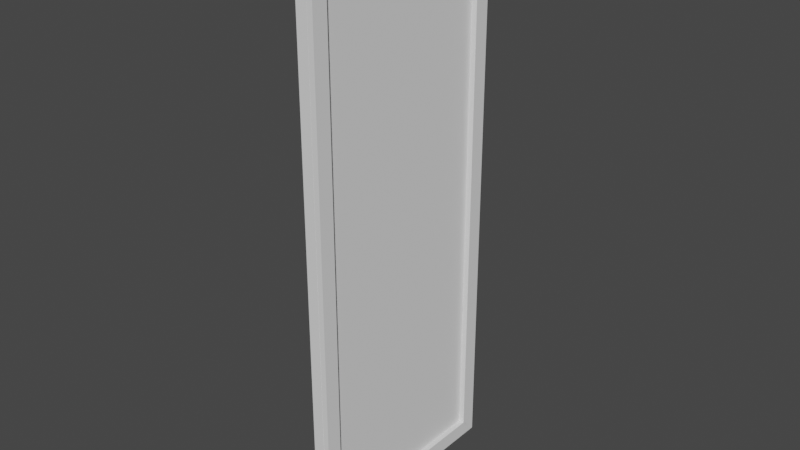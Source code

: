 # Source: window.blend  (saved by Blender 2.80.75; exported with 4.5.12 LTS)
import bpy
from mathutils import Matrix  # noqa: F401  (used for matrix-valued properties, if any)

bpy.ops.wm.read_factory_settings(use_empty=True)
scene = bpy.context.scene
scene.name = 'Scene'

# ---- world
world_world = bpy.data.worlds.new('World'); scene.world = world_world
world_world.use_nodes = True; world_world.node_tree.nodes.clear()
_N = world_world.node_tree.nodes; _L = world_world.node_tree.links
n0 = _N.new('ShaderNodeOutputWorld'); n0.name = 'World Output'; n0.location = (300, 300)
n1 = _N.new('ShaderNodeBackground'); n1.name = 'Background'; n1.location = (10, 300)
n1.inputs[0].default_value = (0.05088, 0.05088, 0.05088, 1.0)
_L.new(n1.outputs[0], n0.inputs[0])
n0.is_active_output = True
world_world.color = (0.05088, 0.05088, 0.05088)
world_world.use_sun_shadow = False
world_world.sun_shadow_jitter_overblur = 0.0

# ---- meshes
me_cube_001 = bpy.data.meshes.new('Cube.001')
me_cube_001.from_pydata([(-1.0, -75.0, -100.0), (-1.0, -75.0, 100.0), (-1.0, 2.536, -100.0), (-1.0, 2.536, 100.0), (1.0, -75.0, -100.0), (1.0, -75.0, 100.0), (1.0, 2.536, -100.0), (1.0, 2.536, 100.0)], [], [(0, 1, 3, 2), (2, 3, 7, 6), (6, 7, 5, 4), (4, 5, 1, 0), (2, 6, 4, 0), (7, 3, 1, 5)])
_uv = me_cube_001.uv_layers.new(name='UVMap')
_uv.uv.foreach_set('vector', [0.375, 0.0, 0.625, 0.0, 0.625, 0.25, 0.375, 0.25, 0.375, 0.25, 0.625, 0.25, 0.625, 0.5, 0.375, 0.5, 0.375, 0.5, 0.625, 0.5, 0.625, 0.75, 0.375, 0.75, 0.375, 0.75, 0.625, 0.75, 0.625, 1.0, 0.375, 1.0, 0.125, 0.5, 0.375, 0.5, 0.375, 0.75, 0.125, 0.75, 0.625, 0.5, 0.875, 0.5, 0.875, 0.75, 0.625, 0.75])
me_cube_001.use_remesh_preserve_volume = False
me_cube_001.use_remesh_preserve_attributes = False
me_cube_001.use_mirror_vertex_groups = False
me_cube_001.update()
me_cube_002 = bpy.data.meshes.new('Cube.002')
me_cube_002.from_pydata([(-3.0, -69.27, 94.5), (-3.0, -75.09, 99.96), (-3.0, -3.027, 94.5), (-3.0, 2.476, 99.99), (3.0, -69.27, 94.5), (3.0, -75.09, 99.96), (3.0, -3.027, 94.5), (3.0, 2.476, 99.99)], [], [(0, 1, 3, 2), (2, 3, 7, 6), (6, 7, 5, 4), (4, 5, 1, 0), (2, 6, 4, 0), (7, 3, 1, 5)])
_uv = me_cube_002.uv_layers.new(name='UVMap')
_uv.uv.foreach_set('vector', [0.375, 0.0, 0.625, 0.0, 0.625, 0.25, 0.375, 0.25, 0.375, 0.25, 0.625, 0.25, 0.625, 0.5, 0.375, 0.5, 0.375, 0.5, 0.625, 0.5, 0.625, 0.75, 0.375, 0.75, 0.375, 0.75, 0.625, 0.75, 0.625, 1.0, 0.375, 1.0, 0.125, 0.5, 0.375, 0.5, 0.375, 0.75, 0.125, 0.75, 0.625, 0.5, 0.875, 0.5, 0.875, 0.75, 0.625, 0.75])
me_cube_002.use_remesh_preserve_volume = False
me_cube_002.use_remesh_preserve_attributes = False
me_cube_002.use_mirror_vertex_groups = False
me_cube_002.update()
me_cube_003 = bpy.data.meshes.new('Cube.003')
me_cube_003.from_pydata([(-3.0, -75.0, -99.99), (-3.0, -69.51, -94.5), (-3.0, 2.476, -99.96), (-3.0, -2.999, -94.5), (3.0, -75.0, -99.99), (3.0, -69.51, -94.5), (3.0, 2.476, -99.96), (3.0, -2.999, -94.5)], [], [(0, 1, 3, 2), (2, 3, 7, 6), (6, 7, 5, 4), (4, 5, 1, 0), (2, 6, 4, 0), (7, 3, 1, 5)])
_uv = me_cube_003.uv_layers.new(name='UVMap')
_uv.uv.foreach_set('vector', [0.375, 0.0, 0.625, 0.0, 0.625, 0.25, 0.375, 0.25, 0.375, 0.25, 0.625, 0.25, 0.625, 0.5, 0.375, 0.5, 0.375, 0.5, 0.625, 0.5, 0.625, 0.75, 0.375, 0.75, 0.375, 0.75, 0.625, 0.75, 0.625, 1.0, 0.375, 1.0, 0.125, 0.5, 0.375, 0.5, 0.375, 0.75, 0.125, 0.75, 0.625, 0.5, 0.875, 0.5, 0.875, 0.75, 0.625, 0.75])
me_cube_003.use_remesh_preserve_volume = False
me_cube_003.use_remesh_preserve_attributes = False
me_cube_003.use_mirror_vertex_groups = False
me_cube_003.update()
me_cube_004 = bpy.data.meshes.new('Cube.004')
me_cube_004.from_pydata([(-3.0, 2.496, -99.97), (-3.0, -3.024, -94.53), (-3.0, 2.47, 99.97), (-3.0, -3.024, 94.5), (3.0, 2.496, -99.97), (3.0, -3.024, -94.53), (3.0, 2.47, 99.97), (3.0, -3.024, 94.5)], [], [(0, 1, 3, 2), (2, 3, 7, 6), (6, 7, 5, 4), (4, 5, 1, 0), (2, 6, 4, 0), (7, 3, 1, 5)])
_uv = me_cube_004.uv_layers.new(name='UVMap')
_uv.uv.foreach_set('vector', [0.375, 0.0, 0.625, 0.0, 0.625, 0.25, 0.375, 0.25, 0.375, 0.25, 0.625, 0.25, 0.625, 0.5, 0.375, 0.5, 0.375, 0.5, 0.625, 0.5, 0.625, 0.75, 0.375, 0.75, 0.375, 0.75, 0.625, 0.75, 0.625, 1.0, 0.375, 1.0, 0.125, 0.5, 0.375, 0.5, 0.375, 0.75, 0.125, 0.75, 0.625, 0.5, 0.875, 0.5, 0.875, 0.75, 0.625, 0.75])
me_cube_004.use_remesh_preserve_volume = False
me_cube_004.use_remesh_preserve_attributes = False
me_cube_004.use_mirror_vertex_groups = False
me_cube_004.update()
me_cube_005 = bpy.data.meshes.new('Cube.005')
me_cube_005.from_pydata([(-3.0, -69.5, -94.49), (-3.0, -74.95, -100.0), (-3.0, -69.5, 94.52), (-3.0, -74.98, 99.83), (3.0, -69.5, -94.49), (3.0, -74.95, -100.0), (3.0, -69.5, 94.52), (3.0, -74.98, 99.83)], [], [(0, 1, 3, 2), (2, 3, 7, 6), (6, 7, 5, 4), (4, 5, 1, 0), (2, 6, 4, 0), (7, 3, 1, 5)])
_uv = me_cube_005.uv_layers.new(name='UVMap')
_uv.uv.foreach_set('vector', [0.375, 0.0, 0.625, 0.0, 0.625, 0.25, 0.375, 0.25, 0.375, 0.25, 0.625, 0.25, 0.625, 0.5, 0.375, 0.5, 0.375, 0.5, 0.625, 0.5, 0.625, 0.75, 0.375, 0.75, 0.375, 0.75, 0.625, 0.75, 0.625, 1.0, 0.375, 1.0, 0.125, 0.5, 0.375, 0.5, 0.375, 0.75, 0.125, 0.75, 0.625, 0.5, 0.875, 0.5, 0.875, 0.75, 0.625, 0.75])
me_cube_005.use_remesh_preserve_volume = False
me_cube_005.use_remesh_preserve_attributes = False
me_cube_005.use_mirror_vertex_groups = False
me_cube_005.update()

# ---- objects
ob_cube = bpy.data.objects.new('Cube', me_cube_001)
ob_cube_001 = bpy.data.objects.new('Cube.001', me_cube_002)
ob_cube_002 = bpy.data.objects.new('Cube.002', me_cube_003)
ob_cube_003 = bpy.data.objects.new('Cube.003', me_cube_004)
ob_cube_004 = bpy.data.objects.new('Cube.004', me_cube_005)

# ---- transforms, parenting, visibility, modifiers, constraints
ob_cube.location = (0.0, 0.0, 0.0)
ob_cube.lineart.crease_threshold = 0.0
ob_cube_001.parent = ob_cube
ob_cube_001.location = (0.0, 0.0, 0.0)
ob_cube_001.lineart.crease_threshold = 0.0
ob_cube_002.parent = ob_cube
ob_cube_002.location = (0.0, 0.0, 0.0)
ob_cube_002.lineart.crease_threshold = 0.0
ob_cube_003.parent = ob_cube
ob_cube_003.location = (0.0, 0.0, 0.0)
ob_cube_003.lineart.crease_threshold = 0.0
ob_cube_004.parent = ob_cube
ob_cube_004.location = (0.0, 0.0, 0.0)
ob_cube_004.lineart.crease_threshold = 0.0

# ---- collection membership
scene.collection.objects.link(ob_cube)
scene.collection.objects.link(ob_cube_001)
scene.collection.objects.link(ob_cube_002)
scene.collection.objects.link(ob_cube_003)
scene.collection.objects.link(ob_cube_004)

# ---- scene / render settings (as saved in the file)
scene.frame_start = 1; scene.frame_end = 250; scene.frame_set(1)
scene.render.engine = 'BLENDER_EEVEE_NEXT'
scene.cycles.use_denoising = False
scene.cycles.samples = 128
scene.cycles.sampling_pattern = 'TABULATED_SOBOL'
scene.cycles.use_adaptive_sampling = False
scene.cycles.use_light_tree = False
scene.view_settings.view_transform = 'Filmic'
bpy.context.view_layer.update()

# ---- added for rendering (the .blend has no active camera and no usable light): camera, sun
cam_auto = bpy.data.cameras.new('AutoCamera')
cam_auto.lens = 50.0
cam_auto.sensor_width = 36.0
cam_auto.clip_end = 3484.94
ob_auto_camera = bpy.data.objects.new('AutoCamera', cam_auto)
scene.collection.objects.link(ob_auto_camera)
ob_auto_camera.location = (198.573, -274.565, 158.858)
ob_auto_camera.rotation_euler = (1.09748, -7.21219e-08, 0.694738)
scene.camera = ob_auto_camera
light_auto_sun = bpy.data.lights.new('AutoSun', 'SUN')
light_auto_sun.energy = 3.0
light_auto_sun.angle = 0.0523599
ob_auto_sun = bpy.data.objects.new('AutoSun', light_auto_sun)
scene.collection.objects.link(ob_auto_sun)
ob_auto_sun.rotation_euler = (0.872665, 0.174533, 0.523599)
bpy.context.view_layer.update()
